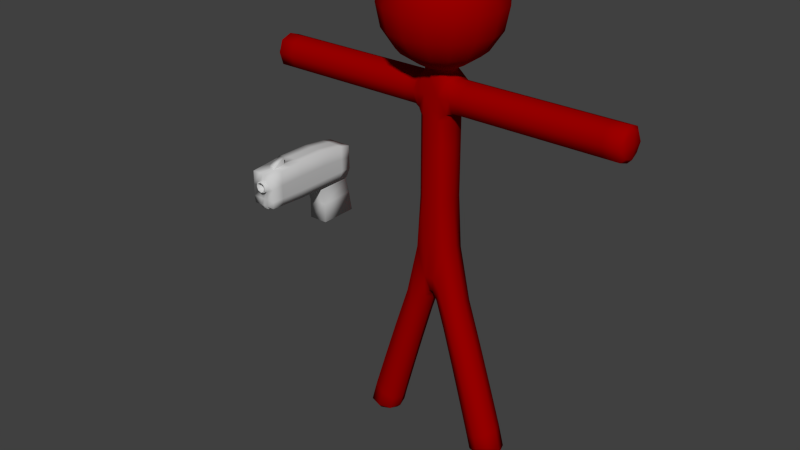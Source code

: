 # Source: cica_gliso.blend  (saved by Blender 2.66.0; exported with 4.5.12 LTS)
import bpy
from mathutils import Matrix  # noqa: F401  (used for matrix-valued properties, if any)

bpy.ops.wm.read_factory_settings(use_empty=True)
scene = bpy.context.scene
scene.name = 'Scene'

# ---- collections
col_collection_1 = bpy.data.collections.new('Collection 1'); scene.collection.children.link(col_collection_1)

# ---- materials (node trees are filled in below, after node groups)
mat_cica_gliso_crveni = bpy.data.materials.new('cica_gliso_crveni')
mat_cica_gliso_crveni.alpha_threshold = 0.0
mat_cica_gliso_crveni.use_transparent_shadow = False
mat_cica_gliso_crveni.diffuse_color = (0.3343, 0.0, 0.0, 1.0)
mat_cica_gliso_crveni.roughness = 0.5
mat_cica_gliso_crveni.specular_intensity = 0.03636
mat_cica_gliso_crveni.line_color = (0.0, 0.0, 0.0, 1.0)
mat_cica_gliso_plavi = bpy.data.materials.new('cica_gliso_plavi')
mat_cica_gliso_plavi.alpha_threshold = 0.0
mat_cica_gliso_plavi.use_transparent_shadow = False
mat_cica_gliso_plavi.diffuse_color = (0.0, 0.0, 0.214, 1.0)
mat_cica_gliso_plavi.roughness = 0.5
mat_cica_gliso_plavi.specular_intensity = 0.03636
mat_cica_gliso_plavi.line_color = (0.0, 0.0, 0.0, 1.0)
mat_metal = bpy.data.materials.new('metal')
mat_metal.alpha_threshold = 0.0
mat_metal.use_transparent_shadow = False
mat_metal.diffuse_color = (0.6038, 0.6038, 0.6038, 1.0)
mat_metal.roughness = 0.5
mat_metal.line_color = (0.0, 0.0, 0.0, 1.0)

# ---- material node trees

# ---- world
world_world = bpy.data.worlds.new('World'); scene.world = world_world
world_world.color = (0.05088, 0.05088, 0.05088)
world_world.use_sun_shadow = False
world_world.sun_shadow_jitter_overblur = 0.0
world_world.cycles.sampling_method = 'MANUAL'
world_world.cycles.sample_map_resolution = 256

# ---- meshes
me_sphere = bpy.data.meshes.new('Sphere')
me_sphere.from_pydata([(0.1329, 0.2658, -0.6878), (0.2658, -4.358e-08, -0.6806), (0.08171, -0.2658, -2.056), (3.18, -4.358e-08, 0.7611), (3.18, -4.358e-08, 1.319), (0.09513, 0.207, 1.44), (0.1329, 0.2658, 1.04), (0.2508, 0.02722, 1.399), (0.958, -4.358e-08, 0.7611), (3.18, -0.2658, 1.04), (3.269, -4.358e-08, 1.04), (0.958, 0.2658, 1.04), (0.1329, -0.2658, -0.6878), (0.958, -4.358e-08, 1.319), (0.958, -0.2658, 1.04), (3.18, 0.2658, 1.04), (0.1147, -0.22, 1.399), (0.1329, -0.2658, 1.04), (0.03053, -4.358e-08, -2.428), (0.3802, 0.2658, -2.724), (0.08171, 0.2658, -2.056), (1.087, 0.2658, -5.091), (0.3802, -0.2658, -2.724), (0.5274, 4.355e-08, -2.433), (0.233, 3.167e-08, -3.016), (1.088, 2.702e-07, -5.199), (1.364, 2.995e-07, -5.071), (0.8095, 2.357e-07, -5.111), (1.087, -0.2658, -5.091), (0.1329, 0.2658, 0.6861), (0.2658, -4.358e-08, 0.6867), (0.1329, -0.2658, 0.6861), (0.3396, -4.358e-08, 1.319), (0.3396, -0.2658, 1.04), (0.3396, 0.2658, 1.04), (0.3396, -4.358e-08, 0.7611), (2.296, -4.358e-08, 0.7611), (2.296, -4.358e-08, 1.319), (2.296, -0.2658, 1.04), (2.296, 0.2658, 1.04), (0.8266, 0.2658, -4.177), (0.6022, 1.742e-07, -4.33), (0.8266, -0.2658, -4.177), (1.051, 2.059e-07, -4.024), (2.296, -0.1993, 1.249), (3.18, -0.1993, 0.8308), (0.2325, 0.1993, -0.6824), (2.296, 0.1993, 0.8308), (0.2325, -0.1993, -0.6824), (0.3312, -2.179e-08, -1.462), (3.18, 0.1993, 1.249), (0.1201, -0.2658, -1.376), (3.247, 0.1993, 1.04), (3.247, -0.1993, 1.04), (3.247, -4.358e-08, 1.249), (3.247, -4.358e-08, 0.8308), (0.1665, 0.1595, 1.44), (0.251, 0.2658, 1.04), (0.2007, -0.1626, 1.399), (0.251, -0.2658, 1.04), (0.3396, 0.1993, 1.249), (0.3396, -0.1993, 1.249), (0.3396, -0.1993, 0.8308), (0.958, 0.1993, 0.8308), (0.2842, -4.358e-08, 1.349), (0.2842, -4.358e-08, 0.7425), (0.1329, -0.2658, 1.279), (0.1329, -0.2658, 0.8121), (1.565, -4.358e-08, 0.7611), (0.1201, 0.2658, -1.376), (1.565, -4.358e-08, 1.319), (0.1329, 0.2658, 1.279), (0.1329, 0.2658, 0.8121), (1.565, -0.2658, 1.04), (1.565, 0.2658, 1.04), (0.09642, -2.477e-08, -2.575), (0.04333, -0.1993, -2.335), (0.04333, 0.1993, -2.335), (0.1972, -0.2658, -2.22), (0.1972, 0.2658, -2.22), (0.7891, 1.277e-07, -3.212), (0.4113, 1.049e-07, -3.638), (0.6002, -0.2658, -3.425), (0.6002, 0.2658, -3.425), (0.4906, 0.1993, -2.505), (0.2698, 0.1993, -2.943), (0.2698, -0.1993, -2.943), (0.4906, -0.1993, -2.505), (1.296, 2.945e-07, -5.161), (0.8784, 2.446e-07, -5.183), (1.087, -0.1993, -5.172), (1.087, 0.1993, -5.172), (1.294, 0.1993, -5.076), (0.6583, 0.1993, -4.292), (1.294, -0.1993, -5.076), (0.6583, -0.1993, -4.292), (0.2325, 0.1993, 0.6865), (0.2325, -0.1993, 0.6865), (0.1329, 0.2658, 0.2294), (0.2658, -4.358e-08, 0.2318), (0.1329, -0.2658, 0.2294), (0.5312, -0.2658, 1.04), (0.5312, 0.2658, 1.04), (0.5312, -4.358e-08, 0.7611), (0.5312, -4.358e-08, 1.319), (0.3396, 0.1993, 0.8308), (0.958, -0.1993, 1.249), (0.958, 0.1993, 1.249), (0.958, -0.1993, 0.8308), (3.18, -0.1993, 1.249), (2.296, -0.1993, 0.8308), (3.18, 0.1993, 0.8308), (2.296, 0.1993, 1.249), (2.914, -4.358e-08, 0.7611), (2.914, -4.358e-08, 1.319), (2.914, -0.2658, 1.04), (2.914, 0.2658, 1.04), (0.8788, -0.1993, -5.106), (0.8788, 0.1993, -5.106), (0.9948, 0.1993, -4.062), (0.9948, -0.1993, -4.062), (1.006, -0.2658, -4.787), (1.256, 2.633e-07, -4.674), (1.006, 0.2658, -4.787), (0.7568, 2.208e-07, -4.9), (3.23, 0.1477, 1.195), (3.23, 0.1477, 0.885), (0.2702, 0.2232, -1.596), (0.2702, -0.2232, -1.596), (3.23, -0.1477, 1.195), (3.23, -0.1477, 0.885), (1.565, -0.1993, 0.8308), (1.565, -0.1993, 1.249), (1.565, 0.1993, 0.8308), (1.565, 0.1993, 1.249), (0.2563, 0.2232, 1.294), (0.2563, 0.2232, 0.7938), (0.2563, -0.2232, 1.294), (0.2563, -0.2232, 0.7938), (0.1216, 0.1993, -2.486), (0.1216, -0.1993, -2.486), (0.7419, 0.1993, -3.265), (0.7419, -0.1993, -3.265), (0.4585, 0.1993, -3.585), (0.4585, -0.1993, -3.585), (1.242, 0.1477, -5.142), (1.242, -0.1476, -5.142), (0.9327, 0.1477, -5.16), (0.9327, -0.1476, -5.16), (0.2325, 0.1993, 0.2312), (0.2325, -0.1993, 0.2312), (0.5312, 0.1993, 0.8308), (0.5312, -0.1993, 0.8308), (0.5312, -0.1993, 1.249), (0.5312, 0.1993, 1.249), (2.914, -0.1993, 1.249), (2.914, -0.1993, 0.8308), (2.914, 0.1993, 0.8308), (2.914, 0.1993, 1.249), (0.8192, -0.1993, -4.872), (1.194, -0.1993, -4.702), (0.8192, 0.1993, -4.872), (1.194, 0.1993, -4.702), (0.1464, 0.3536, 3.371), (0.2706, 0.6533, 3.154), (0.3536, 0.8536, 2.83), (0.3827, 0.9239, 2.447), (0.3536, 0.8536, 2.064), (0.2706, 0.6533, 1.74), (0.09834, 0.2374, 1.461), (0.2706, 0.2706, 3.371), (0.5, 0.5, 3.154), (0.6533, 0.6533, 2.83), (0.7071, 0.7071, 2.447), (0.6533, 0.6533, 2.064), (0.5, 0.5, 1.74), (0.1817, 0.1817, 1.461), (0.3536, 0.1464, 3.371), (0.6533, 0.2706, 3.154), (0.8536, 0.3536, 2.83), (0.9239, 0.3827, 2.447), (0.8536, 0.3536, 2.064), (0.6533, 0.2706, 1.74), (0.2374, 0.09834, 1.461), (0.3827, -5.179e-08, 3.371), (0.7071, -8.245e-08, 3.154), (0.9239, -4.095e-08, 2.83), (1.0, -1.223e-07, 2.447), (0.9239, -4.095e-08, 2.064), (0.7071, -8.245e-08, 1.74), (0.257, -5.278e-08, 1.461), (0.3536, -0.1464, 3.371), (0.6533, -0.2706, 3.154), (0.8536, -0.3536, 2.83), (0.9239, -0.3827, 2.447), (0.8536, -0.3536, 2.064), (0.6533, -0.2706, 1.74), (0.2374, -0.09834, 1.461), (0.2706, -0.2706, 3.371), (0.5, -0.5, 3.154), (0.6533, -0.6533, 2.83), (0.7071, -0.7071, 2.447), (0.6533, -0.6533, 2.064), (0.5, -0.5, 1.74), (0.1817, -0.1817, 1.461), (0.1464, -0.3536, 3.371), (0.2706, -0.6533, 3.154), (0.3536, -0.8536, 2.83), (0.3827, -0.9239, 2.447), (0.3536, -0.8536, 2.064), (0.2706, -0.6533, 1.74), (0.09834, -0.2374, 1.461), (0.1504, 0.363, 1.53), (0.2778, 0.2778, 1.53), (0.363, 0.1504, 1.53), (0.3929, -6.609e-08, 1.53), (0.363, -0.1504, 1.53), (0.2778, -0.2778, 1.53), (0.1504, -0.363, 1.53), (-0.1329, 0.2658, -0.6878), (-0.2658, -4.358e-08, -0.6806), (-0.08171, -0.2658, -2.056), (-3.18, -4.358e-08, 0.7611), (-3.18, -4.358e-08, 1.319), (-0.09513, 0.207, 1.44), (-0.1329, 0.2658, 1.04), (-0.2508, 0.02722, 1.399), (-0.958, -4.358e-08, 0.7611), (-3.18, -0.2658, 1.04), (-3.269, -4.358e-08, 1.04), (-0.958, 0.2658, 1.04), (-0.1329, -0.2658, -0.6878), (-0.958, -4.358e-08, 1.319), (-0.958, -0.2658, 1.04), (-3.18, 0.2658, 1.04), (-0.1147, -0.22, 1.399), (-0.1329, -0.2658, 1.04), (-0.03053, -4.358e-08, -2.428), (-0.3802, 0.2658, -2.724), (-0.08171, 0.2658, -2.056), (-1.087, 0.2658, -5.091), (-0.3802, -0.2658, -2.724), (-0.5274, 4.355e-08, -2.433), (-0.233, 3.167e-08, -3.016), (-1.088, 2.702e-07, -5.199), (-1.364, 2.995e-07, -5.071), (-0.8095, 2.357e-07, -5.111), (-1.087, -0.2658, -5.091), (-0.1329, 0.2658, 0.6861), (-0.2658, -4.358e-08, 0.6867), (-0.1329, -0.2658, 0.6861), (-0.3396, -4.358e-08, 1.319), (-0.3396, -0.2658, 1.04), (-0.3396, 0.2658, 1.04), (-0.3396, -4.358e-08, 0.7611), (-2.296, -4.358e-08, 0.7611), (-2.296, -4.358e-08, 1.319), (-2.296, -0.2658, 1.04), (-2.296, 0.2658, 1.04), (-0.8266, 0.2658, -4.177), (-0.6022, 1.742e-07, -4.33), (-0.8266, -0.2658, -4.177), (-1.051, 2.059e-07, -4.024), (-2.296, -0.1993, 1.249), (-3.18, -0.1993, 0.8308), (-0.2325, 0.1993, -0.6824), (-2.296, 0.1993, 0.8308), (-0.2325, -0.1993, -0.6824), (-0.3312, -2.179e-08, -1.462), (-3.18, 0.1993, 1.249), (-0.1201, -0.2658, -1.376), (-3.247, 0.1993, 1.04), (-3.247, -0.1993, 1.04), (-3.247, -4.358e-08, 1.249), (-3.247, -4.358e-08, 0.8308), (-0.1665, 0.1595, 1.44), (-0.251, 0.2658, 1.04), (-0.2007, -0.1626, 1.399), (-0.251, -0.2658, 1.04), (-0.3396, 0.1993, 1.249), (-0.3396, -0.1993, 1.249), (-0.3396, -0.1993, 0.8308), (-0.958, 0.1993, 0.8308), (-0.2842, -4.358e-08, 1.349), (-0.2842, -4.358e-08, 0.7425), (-0.1329, -0.2658, 1.279), (-0.1329, -0.2658, 0.8121), (-1.565, -4.358e-08, 0.7611), (-0.1201, 0.2658, -1.376), (-1.565, -4.358e-08, 1.319), (-0.1329, 0.2658, 1.279), (-0.1329, 0.2658, 0.8121), (-1.565, -0.2658, 1.04), (-1.565, 0.2658, 1.04), (4.84e-07, 0.2658, -0.6914), (4.84e-07, -0.2658, -0.6914), (4.84e-07, -0.2658, -2.059), (4.84e-07, 0.2519, 1.44), (4.84e-07, 0.2658, 1.04), (4.842e-07, -0.2741, 1.399), (4.84e-07, -0.2658, 1.04), (-0.09642, -2.477e-08, -2.575), (-0.04333, -0.1993, -2.335), (-0.04333, 0.1993, -2.335), (4.84e-07, -4.358e-08, -2.428), (-0.1972, -0.2658, -2.22), (-0.1972, 0.2658, -2.22), (4.84e-07, 0.2658, -2.059), (-0.7891, 1.277e-07, -3.212), (-0.4113, 1.049e-07, -3.638), (-0.6002, -0.2658, -3.425), (-0.6002, 0.2658, -3.425), (-0.4906, 0.1993, -2.505), (-0.2698, 0.1993, -2.943), (-0.2698, -0.1993, -2.943), (-0.4906, -0.1993, -2.505), (-1.296, 2.945e-07, -5.161), (-0.8784, 2.446e-07, -5.183), (-1.087, -0.1993, -5.172), (-1.087, 0.1993, -5.172), (-1.294, 0.1993, -5.076), (-0.6583, 0.1993, -4.292), (-1.294, -0.1993, -5.076), (-0.6583, -0.1993, -4.292), (-0.2325, 0.1993, 0.6865), (-0.2325, -0.1993, 0.6865), (4.84e-07, 0.2658, 0.6859), (4.84e-07, -0.2658, 0.6859), (-0.1329, 0.2658, 0.2294), (-0.2658, -4.358e-08, 0.2318), (-0.1329, -0.2658, 0.2294), (-0.5312, -0.2658, 1.04), (-0.5312, 0.2658, 1.04), (-0.5312, -4.358e-08, 0.7611), (-0.5312, -4.358e-08, 1.319), (-0.3396, 0.1993, 0.8308), (-0.958, -0.1993, 1.249), (-0.958, 0.1993, 1.249), (-0.958, -0.1993, 0.8308), (-3.18, -0.1993, 1.249), (-2.296, -0.1993, 0.8308), (-3.18, 0.1993, 0.8308), (-2.296, 0.1993, 1.249), (-2.914, -4.358e-08, 0.7611), (-2.914, -4.358e-08, 1.319), (-2.914, -0.2658, 1.04), (-2.914, 0.2658, 1.04), (-0.8788, -0.1993, -5.106), (-0.8788, 0.1993, -5.106), (-0.9948, 0.1993, -4.062), (-0.9948, -0.1993, -4.062), (-1.006, -0.2658, -4.787), (-1.256, 2.633e-07, -4.674), (-1.006, 0.2658, -4.787), (-0.7568, 2.208e-07, -4.9), (-3.23, 0.1477, 1.195), (-3.23, 0.1477, 0.885), (-0.2702, 0.2232, -1.596), (-0.2702, -0.2232, -1.596), (-3.23, -0.1477, 1.195), (-3.23, -0.1477, 0.885), (-1.565, -0.1993, 0.8308), (-1.565, -0.1993, 1.249), (-1.565, 0.1993, 0.8308), (-1.565, 0.1993, 1.249), (-0.2563, 0.2232, 1.294), (-0.2563, 0.2232, 0.7938), (-0.2563, -0.2232, 1.294), (-0.2563, -0.2232, 0.7938), (-0.1216, 0.1993, -2.486), (-0.1216, -0.1993, -2.486), (-0.7419, 0.1993, -3.265), (-0.7419, -0.1993, -3.265), (-0.4585, 0.1993, -3.585), (-0.4585, -0.1993, -3.585), (-1.242, 0.1477, -5.142), (-1.242, -0.1476, -5.142), (-0.9327, 0.1477, -5.16), (-0.9327, -0.1476, -5.16), (4.845e-07, 0.2658, -1.381), (4.845e-07, -0.2658, -1.381), (4.84e-07, 0.2658, 1.279), (4.84e-07, 0.2658, 0.812), (4.84e-07, -0.2658, 1.279), (4.84e-07, -0.2658, 0.812), (4.84e-07, 0.1993, -2.336), (4.84e-07, -0.1993, -2.336), (-0.2325, 0.1993, 0.2312), (-0.2325, -0.1993, 0.2312), (4.84e-07, 0.2658, 0.2281), (4.84e-07, -0.2658, 0.2281), (-0.5312, 0.1993, 0.8308), (-0.5312, -0.1993, 0.8308), (-0.5312, -0.1993, 1.249), (-0.5312, 0.1993, 1.249), (-2.914, -0.1993, 1.249), (-2.914, -0.1993, 0.8308), (-2.914, 0.1993, 0.8308), (-2.914, 0.1993, 1.249), (-0.8192, -0.1993, -4.872), (-1.194, -0.1993, -4.702), (-0.8192, 0.1993, -4.872), (-1.194, 0.1993, -4.702), (6.292e-07, 0.3827, 3.371), (6.284e-07, 0.7071, 3.154), (6.196e-07, 0.9239, 2.83), (5.658e-07, 1.0, 2.447), (6.196e-07, 0.9239, 2.064), (6.284e-07, 0.7071, 1.74), (6.424e-07, 0.257, 1.461), (6.928e-07, -1.831e-07, 3.447), (-0.1464, 0.3536, 3.371), (-0.2706, 0.6533, 3.154), (-0.3536, 0.8536, 2.83), (-0.3827, 0.9239, 2.447), (-0.3536, 0.8536, 2.064), (-0.2706, 0.6533, 1.74), (-0.09834, 0.2374, 1.461), (-0.2706, 0.2706, 3.371), (-0.5, 0.5, 3.154), (-0.6533, 0.6533, 2.83), (-0.7071, 0.7071, 2.447), (-0.6533, 0.6533, 2.064), (-0.5, 0.5, 1.74), (-0.1817, 0.1817, 1.461), (-0.3536, 0.1464, 3.371), (-0.6533, 0.2706, 3.154), (-0.8536, 0.3536, 2.83), (-0.9239, 0.3827, 2.447), (-0.8536, 0.3536, 2.064), (-0.6533, 0.2706, 1.74), (-0.2374, 0.09834, 1.461), (-0.3827, -5.179e-08, 3.371), (-0.7071, -8.245e-08, 3.154), (-0.9239, -4.095e-08, 2.83), (-1.0, -1.223e-07, 2.447), (-0.9239, -4.095e-08, 2.064), (-0.7071, -8.245e-08, 1.74), (-0.257, -5.278e-08, 1.461), (-0.3536, -0.1464, 3.371), (-0.6533, -0.2706, 3.154), (-0.8536, -0.3536, 2.83), (-0.9239, -0.3827, 2.447), (-0.8536, -0.3536, 2.064), (-0.6533, -0.2706, 1.74), (-0.2374, -0.09834, 1.461), (-0.2706, -0.2706, 3.371), (-0.5, -0.5, 3.154), (-0.6533, -0.6533, 2.83), (-0.7071, -0.7071, 2.447), (-0.6533, -0.6533, 2.064), (-0.5, -0.5, 1.74), (-0.1817, -0.1817, 1.461), (-0.1464, -0.3536, 3.371), (-0.2706, -0.6533, 3.154), (-0.3536, -0.8536, 2.83), (-0.3827, -0.9239, 2.447), (-0.3536, -0.8536, 2.064), (-0.2706, -0.6533, 1.74), (-0.09834, -0.2374, 1.461), (6.342e-07, -0.3827, 3.371), (6.786e-07, -0.7071, 3.154), (6.922e-07, -0.9239, 2.83), (7.46e-07, -1.0, 2.447), (6.922e-07, -0.9239, 2.064), (6.786e-07, -0.7071, 1.74), (6.611e-07, -0.257, 1.461), (6.315e-07, 0.3929, 1.53), (-0.1504, 0.363, 1.53), (-0.2778, 0.2778, 1.53), (-0.363, 0.1504, 1.53), (-0.3929, -6.609e-08, 1.53), (-0.363, -0.1504, 1.53), (-0.2778, -0.2778, 1.53), (-0.1504, -0.363, 1.53), (6.6e-07, -0.3929, 1.53)], [], [(0, 294, 389, 98), (0, 98, 149, 46), (0, 46, 127, 69), (0, 69, 379, 294), (1, 46, 149, 99), (1, 99, 150, 48), (1, 48, 128, 49), (1, 49, 127, 46), (2, 78, 128, 51), (2, 51, 380, 296), (2, 296, 386, 76), (2, 76, 140, 78), (3, 45, 156, 113), (3, 113, 157, 111), (3, 111, 126, 55), (3, 55, 130, 45), (4, 50, 158, 114), (4, 114, 155, 109), (4, 109, 129, 54), (4, 54, 125, 50), (5, 56, 135, 71), (5, 71, 381, 297), (6, 298, 381, 71), (6, 71, 135, 57), (6, 57, 136, 72), (6, 72, 382, 298), (7, 58, 137, 64), (7, 64, 135, 56), (8, 108, 152, 103), (8, 103, 151, 63), (8, 63, 133, 68), (8, 68, 131, 108), (9, 109, 155, 115), (9, 115, 156, 45), (9, 45, 130, 53), (9, 53, 129, 109), (10, 52, 125, 54), (10, 54, 129, 53), (10, 53, 130, 55), (10, 55, 126, 52), (11, 63, 151, 102), (11, 102, 154, 107), (11, 107, 134, 74), (11, 74, 133, 63), (12, 48, 150, 100), (12, 100, 390, 295), (12, 295, 380, 51), (12, 51, 128, 48), (13, 107, 154, 104), (13, 104, 153, 106), (13, 106, 132, 70), (13, 70, 134, 107), (14, 106, 153, 101), (14, 101, 152, 108), (14, 108, 131, 73), (14, 73, 132, 106), (15, 111, 157, 116), (15, 116, 158, 50), (15, 50, 125, 52), (15, 52, 126, 111), (16, 299, 383, 66), (16, 66, 137, 58), (17, 59, 137, 66), (17, 66, 383, 300), (17, 300, 384, 67), (17, 67, 138, 59), (18, 76, 386, 304), (18, 304, 385, 77), (18, 77, 139, 75), (18, 75, 140, 76), (19, 85, 139, 79), (19, 79, 127, 84), (19, 84, 141, 83), (19, 83, 143, 85), (20, 307, 379, 69), (20, 69, 127, 79), (20, 79, 139, 77), (20, 77, 385, 307), (21, 118, 161, 123), (21, 123, 162, 92), (21, 92, 145, 91), (21, 91, 147, 118), (22, 87, 128, 78), (22, 78, 140, 86), (22, 86, 144, 82), (22, 82, 142, 87), (23, 84, 127, 49), (23, 49, 128, 87), (23, 87, 142, 80), (23, 80, 141, 84), (24, 86, 140, 75), (24, 75, 139, 85), (24, 85, 143, 81), (24, 81, 144, 86), (25, 91, 145, 88), (25, 88, 146, 90), (25, 90, 148, 89), (25, 89, 147, 91), (26, 92, 162, 122), (26, 122, 160, 94), (26, 94, 146, 88), (26, 88, 145, 92), (27, 117, 159, 124), (27, 124, 161, 118), (27, 118, 147, 89), (27, 89, 148, 117), (28, 94, 160, 121), (28, 121, 159, 117), (28, 117, 148, 90), (28, 90, 146, 94), (29, 326, 382, 72), (29, 72, 136, 96), (29, 96, 149, 98), (29, 98, 389, 326), (30, 96, 136, 65), (30, 65, 138, 97), (30, 97, 150, 99), (30, 99, 149, 96), (31, 97, 138, 67), (31, 67, 384, 327), (31, 327, 390, 100), (31, 100, 150, 97), (32, 60, 135, 64), (32, 64, 137, 61), (32, 61, 153, 104), (32, 104, 154, 60), (33, 61, 137, 59), (33, 59, 138, 62), (33, 62, 152, 101), (33, 101, 153, 61), (34, 105, 136, 57), (34, 57, 135, 60), (34, 60, 154, 102), (34, 102, 151, 105), (35, 62, 138, 65), (35, 65, 136, 105), (35, 105, 151, 103), (35, 103, 152, 62), (36, 110, 131, 68), (36, 68, 133, 47), (36, 47, 157, 113), (36, 113, 156, 110), (37, 112, 134, 70), (37, 70, 132, 44), (37, 44, 155, 114), (37, 114, 158, 112), (38, 44, 132, 73), (38, 73, 131, 110), (38, 110, 156, 115), (38, 115, 155, 44), (39, 47, 133, 74), (39, 74, 134, 112), (39, 112, 158, 116), (39, 116, 157, 47), (40, 93, 143, 83), (40, 83, 141, 119), (40, 119, 162, 123), (40, 123, 161, 93), (41, 95, 144, 81), (41, 81, 143, 93), (41, 93, 161, 124), (41, 124, 159, 95), (42, 120, 142, 82), (42, 82, 144, 95), (42, 95, 159, 121), (42, 121, 160, 120), (43, 119, 141, 80), (43, 80, 142, 120), (43, 120, 160, 122), (43, 122, 162, 119), (408, 407, 167, 168), (405, 404, 164, 165), (407, 406, 166, 167), (467, 408, 168, 212), (404, 403, 163, 164), (406, 405, 165, 166), (168, 167, 174, 175), (165, 164, 171, 172), (167, 166, 173, 174), (212, 168, 175, 213), (164, 163, 170, 171), (166, 165, 172, 173), (175, 174, 181, 182), (172, 171, 178, 179), (174, 173, 180, 181), (213, 175, 182, 214), (171, 170, 177, 178), (173, 172, 179, 180), (182, 181, 188, 189), (179, 178, 185, 186), (181, 180, 187, 188), (214, 182, 189, 215), (178, 177, 184, 185), (180, 179, 186, 187), (189, 188, 195, 196), (186, 185, 192, 193), (188, 187, 194, 195), (215, 189, 196, 216), (185, 184, 191, 192), (187, 186, 193, 194), (196, 195, 202, 203), (193, 192, 199, 200), (195, 194, 201, 202), (216, 196, 203, 217), (192, 191, 198, 199), (194, 193, 200, 201), (203, 202, 209, 210), (200, 199, 206, 207), (202, 201, 208, 209), (217, 203, 210, 218), (199, 198, 205, 206), (201, 200, 207, 208), (210, 209, 464, 465), (207, 206, 461, 462), (209, 208, 463, 464), (218, 210, 465, 475), (206, 205, 460, 461), (208, 207, 462, 463), (403, 410, 163), (163, 410, 170), (170, 410, 177), (177, 410, 184), (184, 410, 191), (191, 410, 198), (198, 410, 205), (205, 410, 460), (409, 467, 212, 169), (169, 212, 213, 176), (176, 213, 214, 183), (183, 214, 215, 190), (190, 215, 216, 197), (197, 216, 217, 204), (204, 217, 218, 211), (211, 218, 475, 466), (16, 211, 466, 299), (211, 16, 58, 204), (7, 197, 204, 58), (7, 190, 197), (7, 183, 190), (183, 7, 56, 176), (5, 169, 176, 56), (169, 5, 297, 409), (219, 328, 389, 294), (219, 265, 387, 328), (219, 288, 357, 265), (219, 294, 379, 288), (220, 329, 387, 265), (220, 267, 388, 329), (220, 268, 358, 267), (220, 265, 357, 268), (221, 270, 358, 305), (221, 296, 380, 270), (221, 302, 386, 296), (221, 305, 370, 302), (222, 343, 396, 264), (222, 341, 397, 343), (222, 274, 356, 341), (222, 264, 360, 274), (223, 344, 398, 269), (223, 339, 395, 344), (223, 273, 359, 339), (223, 269, 355, 273), (224, 290, 365, 275), (224, 297, 381, 290), (225, 290, 381, 298), (225, 276, 365, 290), (225, 291, 366, 276), (225, 298, 382, 291), (226, 283, 367, 277), (226, 275, 365, 283), (227, 333, 392, 338), (227, 282, 391, 333), (227, 287, 363, 282), (227, 338, 361, 287), (228, 345, 395, 339), (228, 264, 396, 345), (228, 272, 360, 264), (228, 339, 359, 272), (229, 273, 355, 271), (229, 272, 359, 273), (229, 274, 360, 272), (229, 271, 356, 274), (230, 332, 391, 282), (230, 337, 394, 332), (230, 293, 364, 337), (230, 282, 363, 293), (231, 330, 388, 267), (231, 295, 390, 330), (231, 270, 380, 295), (231, 267, 358, 270), (232, 334, 394, 337), (232, 336, 393, 334), (232, 289, 362, 336), (232, 337, 364, 289), (233, 331, 393, 336), (233, 338, 392, 331), (233, 292, 361, 338), (233, 336, 362, 292), (234, 346, 397, 341), (234, 269, 398, 346), (234, 271, 355, 269), (234, 341, 356, 271), (235, 285, 383, 299), (235, 277, 367, 285), (236, 285, 367, 278), (236, 300, 383, 285), (236, 286, 384, 300), (236, 278, 368, 286), (237, 304, 386, 302), (237, 303, 385, 304), (237, 301, 369, 303), (237, 302, 370, 301), (238, 306, 369, 313), (238, 312, 357, 306), (238, 311, 371, 312), (238, 313, 373, 311), (239, 288, 379, 307), (239, 306, 357, 288), (239, 303, 369, 306), (239, 307, 385, 303), (240, 353, 401, 348), (240, 320, 402, 353), (240, 319, 375, 320), (240, 348, 377, 319), (241, 305, 358, 315), (241, 314, 370, 305), (241, 310, 374, 314), (241, 315, 372, 310), (242, 268, 357, 312), (242, 315, 358, 268), (242, 308, 372, 315), (242, 312, 371, 308), (243, 301, 370, 314), (243, 313, 369, 301), (243, 309, 373, 313), (243, 314, 374, 309), (244, 316, 375, 319), (244, 318, 376, 316), (244, 317, 378, 318), (244, 319, 377, 317), (245, 352, 402, 320), (245, 322, 400, 352), (245, 316, 376, 322), (245, 320, 375, 316), (246, 354, 399, 347), (246, 348, 401, 354), (246, 317, 377, 348), (246, 347, 378, 317), (247, 351, 400, 322), (247, 347, 399, 351), (247, 318, 378, 347), (247, 322, 376, 318), (248, 291, 382, 326), (248, 324, 366, 291), (248, 328, 387, 324), (248, 326, 389, 328), (249, 284, 366, 324), (249, 325, 368, 284), (249, 329, 388, 325), (249, 324, 387, 329), (250, 286, 368, 325), (250, 327, 384, 286), (250, 330, 390, 327), (250, 325, 388, 330), (251, 283, 365, 279), (251, 280, 367, 283), (251, 334, 393, 280), (251, 279, 394, 334), (252, 278, 367, 280), (252, 281, 368, 278), (252, 331, 392, 281), (252, 280, 393, 331), (253, 276, 366, 335), (253, 279, 365, 276), (253, 332, 394, 279), (253, 335, 391, 332), (254, 284, 368, 281), (254, 335, 366, 284), (254, 333, 391, 335), (254, 281, 392, 333), (255, 287, 361, 340), (255, 266, 363, 287), (255, 343, 397, 266), (255, 340, 396, 343), (256, 289, 364, 342), (256, 263, 362, 289), (256, 344, 395, 263), (256, 342, 398, 344), (257, 292, 362, 263), (257, 340, 361, 292), (257, 345, 396, 340), (257, 263, 395, 345), (258, 293, 363, 266), (258, 342, 364, 293), (258, 346, 398, 342), (258, 266, 397, 346), (259, 311, 373, 321), (259, 349, 371, 311), (259, 353, 402, 349), (259, 321, 401, 353), (260, 309, 374, 323), (260, 321, 373, 309), (260, 354, 401, 321), (260, 323, 399, 354), (261, 310, 372, 350), (261, 323, 374, 310), (261, 351, 399, 323), (261, 350, 400, 351), (262, 308, 371, 349), (262, 350, 372, 308), (262, 352, 400, 350), (262, 349, 402, 352), (408, 416, 415, 407), (405, 413, 412, 404), (407, 415, 414, 406), (467, 468, 416, 408), (404, 412, 411, 403), (406, 414, 413, 405), (416, 423, 422, 415), (413, 420, 419, 412), (415, 422, 421, 414), (468, 469, 423, 416), (412, 419, 418, 411), (414, 421, 420, 413), (423, 430, 429, 422), (420, 427, 426, 419), (422, 429, 428, 421), (469, 470, 430, 423), (419, 426, 425, 418), (421, 428, 427, 420), (430, 437, 436, 429), (427, 434, 433, 426), (429, 436, 435, 428), (470, 471, 437, 430), (426, 433, 432, 425), (428, 435, 434, 427), (437, 444, 443, 436), (434, 441, 440, 433), (436, 443, 442, 435), (471, 472, 444, 437), (433, 440, 439, 432), (435, 442, 441, 434), (444, 451, 450, 443), (441, 448, 447, 440), (443, 450, 449, 442), (472, 473, 451, 444), (440, 447, 446, 439), (442, 449, 448, 441), (451, 458, 457, 450), (448, 455, 454, 447), (450, 457, 456, 449), (473, 474, 458, 451), (447, 454, 453, 446), (449, 456, 455, 448), (458, 465, 464, 457), (455, 462, 461, 454), (457, 464, 463, 456), (474, 475, 465, 458), (454, 461, 460, 453), (456, 463, 462, 455), (403, 411, 410), (411, 418, 410), (418, 425, 410), (425, 432, 410), (432, 439, 410), (439, 446, 410), (446, 453, 410), (453, 460, 410), (409, 417, 468, 467), (417, 424, 469, 468), (424, 431, 470, 469), (431, 438, 471, 470), (438, 445, 472, 471), (445, 452, 473, 472), (452, 459, 474, 473), (459, 466, 475, 474), (235, 299, 466, 459), (459, 452, 277, 235), (226, 277, 452, 445), (226, 445, 438), (226, 438, 431), (431, 424, 275, 226), (224, 275, 424, 417), (417, 409, 297, 224)])
me_sphere.polygons.foreach_set('use_smooth', [True] * 484)
me_sphere.materials.append(mat_cica_gliso_crveni)
me_sphere.materials.append(mat_cica_gliso_plavi)
me_sphere.use_remesh_preserve_volume = False
me_sphere.use_remesh_preserve_attributes = False
me_sphere.use_mirror_vertex_groups = False
me_sphere.update()
me_cube = bpy.data.meshes.new('Cube')
me_cube.from_pydata([(-0.6039, -1.408, -1.209), (-0.6039, 1.008, -1.209), (0.6039, 1.008, -1.209), (0.6039, -1.408, -1.209), (-0.6039, -1.671, 1.0), (-0.6039, 0.5264, 1.0), (0.6039, 0.5264, 1.0), (0.6039, -1.671, 1.0), (-0.6039, 0.7632, 0.09265), (-0.6039, -1.397, 0.0), (0.6039, 0.7632, 0.09265), (0.6039, -1.397, 0.0), (-0.6039, -2.025, 1.721), (-0.6039, 0.3823, 1.721), (0.6039, 0.3823, 1.721), (0.6039, -2.025, 1.721), (0.7516, -1.515, 3.587), (0.7516, 0.6912, 3.241), (-0.7516, 0.6912, 3.241), (-0.7516, -1.515, 3.587), (0.7211, -1.515, 1.241), (0.7211, 0.4853, 1.241), (-0.7211, 0.4853, 1.241), (-0.7211, -1.515, 1.241), (0.7803, -1.515, 1.754), (0.7803, 0.6912, 1.754), (-0.7803, -1.515, 1.754), (-0.7803, 0.6912, 1.754), (0.3256, 0.6912, 3.056), (-0.3256, 0.6912, 3.056), (0.338, 0.6912, 1.939), (-0.338, 0.6912, 1.939), (0.2207, 0.965, 2.876), (-0.2207, 0.965, 2.876), (0.2291, 0.965, 2.119), (-0.2291, 0.965, 2.119), (0.7211, -0.1258, 1.241), (0.7516, 0.01717, 3.402), (-0.7211, -0.1258, 1.241), (-0.7516, 0.01717, 3.402), (0.7803, 0.01717, 1.754), (-0.7803, 0.01717, 1.754), (-0.7211, -3.429, 1.241), (0.7211, -3.429, 1.241), (-0.7516, -3.429, 3.587), (0.7516, -3.429, 3.587), (0.7803, -5.777, 1.817), (-0.7803, -5.777, 1.817), (0.7516, -5.777, 3.387), (-0.7516, -5.777, 3.387), (0.7211, -5.777, 1.378), (-0.7211, -5.777, 1.378), (-0.7803, -3.429, 1.754), (0.7803, -3.429, 1.754), (-0.2404, -1.515, 1.241), (0.2404, -1.515, 1.241), (0.2505, -1.515, 3.587), (-0.2505, -1.515, 3.587), (0.2404, 0.4853, 1.241), (-0.2404, 0.4853, 1.241), (-0.2505, 0.6912, 3.241), (0.2505, 0.6912, 3.241), (0.2601, 0.6912, 1.754), (-0.2601, 0.6912, 1.754), (-0.1085, 0.6912, 3.056), (0.1085, 0.6912, 3.056), (0.1127, 0.6912, 1.939), (-0.1127, 0.6912, 1.939), (-0.07356, 0.965, 2.876), (0.07356, 0.965, 2.876), (0.07637, 0.965, 2.119), (-0.07637, 0.965, 2.119), (0.2505, 0.01717, 3.402), (-0.2505, 0.01717, 3.402), (-0.2404, -0.1258, 1.241), (0.2404, -0.1258, 1.241), (0.2505, -5.777, 3.387), (-0.2505, -5.777, 3.387), (-0.2404, -5.777, 1.378), (0.2404, -5.777, 1.378), (0.2505, -3.429, 3.587), (-0.2505, -3.429, 3.587), (-0.2404, -3.429, 1.241), (0.2404, -3.429, 1.241), (-0.2601, -5.777, 1.817), (0.2601, -5.777, 1.817), (-0.2404, -1.519, 1.087), (0.2404, -1.519, 1.087), (-0.2404, -5.732, 1.224), (0.2404, -5.732, 1.224), (-0.2404, -3.434, 1.087), (0.2404, -3.434, 1.087), (-0.107, -1.522, 1.051), (0.107, -1.522, 1.051), (-0.107, -5.634, 1.112), (0.107, -5.634, 1.112), (-0.107, -3.437, 1.051), (0.107, -3.437, 1.051), (-0.7663, -1.515, 2.645), (0.7663, -1.515, 2.645), (0.7663, 0.6912, 2.477), (-0.7663, 0.6912, 2.477), (0.332, 0.6912, 2.482), (-0.332, 0.6912, 2.482), (0.225, 0.965, 2.487), (-0.225, 0.965, 2.487), (0.7663, 0.01717, 2.555), (-0.7663, -5.777, 2.58), (-0.7663, -3.429, 2.645), (0.7663, -5.777, 2.58), (0.7663, -3.429, 2.645), (-0.075, 0.965, 2.487), (0.2537, -5.777, 2.864), (0.2569, -5.777, 2.341), (-0.2537, -5.777, 2.864), (-0.2569, -5.777, 2.341), (1.49e-08, -1.515, 1.241), (0.0, -1.515, 3.587), (-1.49e-08, 0.4853, 1.241), (0.0, 0.6912, 3.241), (-2.98e-08, 0.6912, 1.754), (0.0, 0.6912, 3.056), (0.0, 0.6912, 1.939), (7.451e-09, 0.965, 2.876), (0.0, 0.965, 2.119), (0.0, 0.01717, 3.402), (1.49e-08, -0.1258, 1.241), (0.0, -5.777, 3.387), (1.49e-08, -5.777, 1.378), (0.0, -3.429, 3.587), (2.98e-08, -5.777, 1.817), (1.49e-08, -1.519, 1.087), (1.49e-08, -5.732, 1.224), (1.49e-08, -1.522, 1.051), (1.49e-08, -5.634, 1.112), (1.49e-08, -3.437, 1.051), (-5.941e-09, -5.777, 2.968), (3.574e-08, -5.777, 2.236), (0.3571, -5.975, 2.602), (0.2005, -5.993, 2.809), (0.203, -5.993, 2.395), (-0.2005, -5.993, 2.809), (0.075, 0.965, 2.487), (-0.7663, 0.01717, 2.555), (-0.203, -5.993, 2.395), (-5.304e-10, -5.993, 2.891), (3.242e-08, -5.993, 2.313), (-0.2822, -5.993, 2.602), (0.2537, -5.975, 2.864), (0.2569, -5.975, 2.341), (-0.2537, -5.975, 2.864), (-0.2569, -5.975, 2.341), (0.2822, -5.993, 2.602), (5.432e-09, 0.965, 2.487), (-0.3571, -5.777, 2.602), (0.3571, -5.777, 2.602), (-5.941e-09, -5.975, 2.968), (3.574e-08, -5.975, 2.236), (-0.3571, -5.975, 2.602), (0.2005, -4.649, 2.809), (0.203, -4.649, 2.395), (-0.2005, -4.649, 2.809), (-0.203, -4.649, 2.395), (-5.304e-10, -4.649, 2.891), (3.242e-08, -4.649, 2.313), (1.594e-08, -4.649, 2.602), (-0.2822, -4.649, 2.602), (0.2822, -4.649, 2.602), (-0.7211, -4.212, 1.287), (-0.7211, -4.995, 1.333), (0.7211, -4.995, 1.333), (0.7211, -4.212, 1.287), (0.7803, -4.995, 1.796), (0.7803, -4.212, 1.775), (-0.7803, -4.212, 1.775), (-0.7803, -4.995, 1.796), (0.7516, -4.995, 3.453), (0.7516, -4.212, 3.52), (-0.7516, -4.212, 3.52), (-0.7516, -4.995, 3.453), (-0.2404, -4.212, 1.287), (-0.2404, -4.995, 1.333), (0.2404, -4.212, 1.287), (0.2404, -4.995, 1.333), (0.1778, -4.212, 3.52), (0.1778, -4.995, 3.453), (-0.1778, -4.212, 3.52), (-0.2404, -4.2, 1.132), (-0.2404, -4.966, 1.178), (0.2404, -4.2, 1.132), (0.2404, -4.966, 1.178), (-0.107, -4.169, 1.072), (-0.107, -4.902, 1.092), (0.107, -4.169, 1.072), (0.107, -4.902, 1.092), (-0.7663, -4.212, 2.623), (-0.7663, -4.995, 2.602), (0.7663, -4.995, 2.602), (0.7663, -4.212, 2.623), (0.0, -4.212, 3.52), (1.49e-08, -4.169, 1.072), (1.49e-08, -4.902, 1.092), (0.1778, -4.212, 3.962), (0.1778, -4.995, 3.622), (-0.1778, -4.212, 3.962), (-0.1778, -4.995, 3.622), (0.0, -4.212, 3.962), (0.0, -4.995, 3.622), (-0.1778, -4.995, 3.453), (0.0, -4.995, 3.453), (-0.3212, 0.7336, 1.967), (0.3212, 0.7336, 1.967), (0.3094, 0.7336, 3.028), (-0.3094, 0.7336, 3.028), (0.1071, 0.7336, 1.967), (-0.1071, 0.7336, 1.967), (-0.1031, 0.7336, 3.028), (0.1031, 0.7336, 3.028), (-0.3154, 0.7336, 2.483), (0.0, 0.7336, 1.967), (1.153e-09, 0.7336, 3.028), (0.3154, 0.7336, 2.483)], [], [(9, 8, 1, 0), (8, 10, 2, 1), (10, 11, 3, 2), (11, 9, 0, 3), (0, 1, 2, 3), (4, 7, 15, 12), (4, 5, 8, 9), (5, 6, 10, 8), (6, 7, 11, 10), (7, 4, 9, 11), (15, 14, 13, 12), (6, 5, 13, 14), (5, 4, 12, 13), (7, 6, 14, 15), (73, 60, 18, 39), (75, 58, 21, 36), (99, 16, 45, 110), (40, 24, 20, 36), (62, 25, 21, 58), (41, 27, 22, 38), (55, 20, 43, 83), (63, 27, 31, 67), (215, 210, 35, 71), (61, 17, 28, 65), (217, 212, 32, 69), (57, 73, 39, 19), (55, 75, 36, 20), (25, 40, 36, 21), (26, 41, 38, 23), (170, 172, 46, 50), (57, 19, 44, 81), (20, 24, 53, 43), (175, 169, 51, 47), (84, 47, 51, 78), (26, 23, 42, 52), (183, 170, 50, 79), (37, 17, 61, 72), (125, 119, 60, 73), (38, 22, 59, 74), (126, 118, 58, 75), (27, 63, 59, 22), (120, 62, 58, 118), (23, 54, 82, 42), (128, 78, 88, 132), (25, 62, 66, 30), (120, 63, 67, 122), (211, 214, 70, 34), (219, 215, 71, 124), (18, 60, 64, 29), (119, 61, 65, 121), (213, 216, 68, 33), (220, 217, 69, 123), (16, 37, 72, 56), (117, 125, 73, 57), (23, 38, 74, 54), (116, 126, 75, 55), (16, 56, 80, 45), (117, 57, 81, 129), (46, 85, 79, 50), (130, 84, 78, 128), (109, 113, 85, 46), (137, 115, 84, 130), (169, 181, 78, 51), (116, 55, 87, 131), (176, 185, 76, 48), (131, 87, 93, 133), (187, 90, 96, 191), (183, 79, 89, 190), (55, 83, 91, 87), (180, 82, 90, 187), (82, 54, 86, 90), (133, 93, 97, 135), (201, 194, 95, 134), (87, 91, 97, 93), (190, 89, 95, 194), (132, 88, 94, 134), (90, 86, 92, 96), (37, 16, 99, 106), (17, 100, 102, 28), (17, 37, 106, 100), (172, 197, 109, 46), (77, 49, 107, 114), (127, 77, 114, 136), (136, 114, 150, 156), (72, 61, 119, 125), (74, 59, 118, 126), (63, 120, 118, 59), (79, 128, 132, 89), (62, 120, 122, 66), (214, 219, 124, 70), (60, 119, 121, 64), (216, 220, 123, 68), (56, 72, 125, 117), (54, 74, 126, 116), (56, 117, 129, 80), (85, 130, 128, 79), (113, 137, 130, 85), (54, 116, 131, 86), (86, 131, 133, 92), (92, 133, 135, 96), (192, 201, 134, 94), (89, 132, 134, 95), (76, 127, 136, 112), (112, 136, 156, 148), (147, 144, 162, 166), (114, 154, 158, 150), (154, 115, 151, 158), (139, 145, 163, 159), (141, 147, 166, 161), (145, 141, 161, 163), (137, 113, 149, 157), (155, 112, 148, 138), (113, 155, 138, 149), (115, 137, 157, 151), (149, 138, 152, 140), (138, 148, 139, 152), (156, 150, 141, 145), (148, 156, 145, 139), (157, 149, 140, 146), (150, 158, 147, 141), (151, 157, 146, 144), (158, 151, 144, 147), (163, 161, 166, 165), (159, 163, 165, 167), (167, 165, 164, 160), (165, 166, 162, 164), (144, 146, 164, 162), (146, 140, 160, 164), (140, 152, 167, 160), (152, 139, 159, 167), (43, 53, 173, 171), (171, 173, 172, 170), (195, 174, 175, 196), (110, 45, 177, 198), (52, 42, 168, 174), (174, 168, 169, 175), (83, 43, 171, 182), (182, 171, 170, 183), (81, 44, 178, 186), (42, 82, 180, 168), (168, 180, 181, 169), (45, 80, 184, 177), (177, 184, 185, 176), (129, 81, 186, 199), (88, 188, 192, 94), (188, 187, 191, 192), (83, 182, 189, 91), (182, 183, 190, 189), (78, 181, 188, 88), (181, 180, 187, 188), (135, 97, 193, 200), (200, 193, 194, 201), (91, 189, 193, 97), (189, 190, 194, 193), (80, 129, 199, 184), (96, 135, 200, 191), (191, 200, 201, 192), (206, 204, 205, 207), (202, 206, 207, 203), (208, 209, 207, 205), (67, 31, 210, 215), (65, 28, 212, 217), (103, 29, 213, 218), (30, 66, 214, 211), (122, 67, 215, 219), (29, 64, 216, 213), (121, 65, 217, 220), (66, 122, 219, 214), (64, 121, 220, 216), (221, 211, 34, 104), (98, 143, 41, 26), (153, 142, 70, 124), (143, 101, 27, 41), (109, 155, 113), (142, 104, 34, 70), (68, 123, 153, 111), (44, 108, 195, 178), (105, 111, 71, 35), (48, 76, 112, 109), (179, 196, 107, 49), (109, 112, 155), (218, 213, 33, 105), (69, 32, 104, 142), (108, 52, 174, 195), (173, 198, 197, 172), (114, 107, 154), (31, 103, 218, 210), (102, 30, 211, 221), (100, 106, 40, 25), (101, 18, 29, 103), (123, 69, 142, 153), (19, 98, 108, 44), (19, 39, 143, 98), (28, 102, 221, 212), (212, 221, 104, 32), (178, 195, 196, 179), (100, 25, 30, 102), (33, 68, 111, 105), (24, 99, 110, 53), (53, 110, 198, 173), (39, 18, 101, 143), (111, 153, 124, 71), (154, 107, 115), (197, 176, 48, 109), (106, 99, 24, 40), (196, 175, 47, 107), (115, 107, 47, 84), (198, 177, 176, 197), (210, 218, 105, 35), (98, 26, 52, 108), (27, 101, 103, 31), (186, 208, 205, 204), (186, 178, 179, 208), (199, 186, 204, 206), (185, 209, 127, 76), (209, 208, 77, 127), (184, 199, 206, 202), (209, 185, 203, 207), (208, 179, 49, 77), (185, 184, 202, 203)])
me_cube.polygons.foreach_set('use_smooth', [True] * 220)
me_cube.materials.append(mat_metal)
me_cube.use_remesh_preserve_volume = False
me_cube.use_remesh_preserve_attributes = False
me_cube.use_mirror_vertex_groups = False
me_cube.update()
arm_armature = bpy.data.armatures.new('Armature')  # bones are not reproduced

# ---- objects
ob_armature = bpy.data.objects.new('Armature', arm_armature)
ob_sphere = bpy.data.objects.new('Sphere', me_sphere)
ob_cube = bpy.data.objects.new('Cube', me_cube)

# ---- transforms, parenting, visibility, modifiers, constraints
ob_armature.location = (0.0, 0.0, 2.149)
ob_armature.show_in_front = True
ob_armature.lineart.crease_threshold = 0.0
ob_sphere.parent = ob_armature
ob_sphere.matrix_parent_inverse = Matrix(((1.0, 0.0, 0.0, -0.0), (0.0, 1.0, 0.0, -0.0), (0.0, 0.0, 1.0, -2.149), (0.0, 0.0, 0.0, 1.0)))
ob_sphere.location = (-3.154e-07, 2.839e-08, 3.394)
ob_sphere.scale = (0.6516, 0.6516, 0.6516)
ob_sphere.lineart.crease_threshold = 0.0
_vg = ob_sphere.vertex_groups.new(name='Bone')
for _i, _w in zip([0, 1, 2, 6, 12, 17, 20, 23, 29, 30, 31, 33, 34, 35, 46, 48, 49, 51, 57, 59, 60, 62, 65, 66, 67, 69, 71, 72, 76, 77, 78, 79, 84, 87, 96, 97, 98, 99, 100, 103, 105, 127, 128, 135, 136, 137, 138, 149, 150, 151, 152, 219, 220, 221, 225, 231, 236, 239, 242, 248, 249, 250, 252, 253, 254, 265, 267, 268, 270, 276, 278, 279, 281, 284, 285, 286, 288, 290, 291, 294, 295, 296, 298, 299, 300, 302, 303, 305, 306, 307, 312, 315, 324, 325, 326, 327, 328, 329, 330, 333, 335, 357, 358, 365, 366, 367, 368, 379, 380, 381, 382, 383, 384, 385, 386, 387, 388, 389, 390, 391, 392], [1.001, 1.001, 0.7454, 0.2403, 1.001, 0.2405, 0.7454, 0.06703, 0.8906, 0.8182, 0.8906, 0.08401, 0.08404, 0.3787, 1.0, 1.0, 0.985, 0.9843, 0.1404, 0.1404, 0.000154, 0.2998, 0.6237, 0.06007, 0.7371, 0.9843, 0.05899, 0.7371, 0.1576, 0.1576, 0.3406, 0.3406, 0.06163, 0.06163, 0.8503, 0.8503, 0.9937, 0.9922, 0.9937, 0.08052, 0.2998, 0.9542, 0.9542, 0.01308, 0.6052, 0.01103, 0.6052, 0.9925, 0.9925, 0.06559, 0.06559, 1.001, 1.001, 0.7454, 0.2403, 1.001, 0.2405, 0.7454, 0.06703, 0.8906, 0.8182, 0.8906, 0.08401, 0.08404, 0.3787, 1.0, 1.0, 0.985, 0.9843, 0.1404, 0.1404, 0.0001538, 0.2998, 0.6237, 0.06007, 0.7371, 0.9843, 0.05899, 0.7371, 1.0, 1.0, 0.7679, 0.4861, 0.009304, 0.4864, 0.1576, 0.1576, 0.3406, 0.3406, 0.7679, 0.06163, 0.06163, 0.8503, 0.8503, 0.9136, 0.9136, 0.9937, 0.9922, 0.9937, 0.08052, 0.2998, 0.9542, 0.9542, 0.01308, 0.6052, 0.01103, 0.6052, 0.987, 0.987, 0.07793, 0.8064, 0.08003, 0.8065, 0.1406, 0.1406, 0.9925, 0.9925, 0.9947, 0.9947, 0.06559, 0.06559]): _vg.add([_i], _w, 'REPLACE')
_vg = ob_sphere.vertex_groups.new(name='Bone.001')
for _i, _w in zip([5, 6, 7, 8, 11, 13, 14, 16, 17, 29, 30, 31, 32, 33, 34, 35, 36, 37, 38, 39, 44, 47, 56, 57, 58, 59, 60, 61, 62, 63, 64, 65, 66, 67, 68, 70, 71, 72, 73, 74, 96, 97, 101, 102, 103, 104, 105, 106, 107, 108, 110, 112, 131, 132, 133, 134, 135, 136, 137, 138, 151, 152, 153, 154, 169, 176, 183, 190, 197, 204, 211, 212, 213, 214, 215, 216, 217, 218, 225, 235, 236, 276, 278, 285, 286, 290, 291, 297, 298, 299, 300, 326, 327, 381, 382, 383, 384, 409, 466], [0.08675, 0.5853, 0.2653, 0.9914, 0.9946, 0.9943, 0.9946, 0.1296, 0.5842, 0.08285, 0.1749, 0.0828, 0.6995, 0.8604, 0.861, 0.6131, 0.02569, 0.01642, 0.01762, 0.01762, 0.01905, 0.02567, 0.1482, 0.7642, 0.2263, 0.7632, 0.7911, 0.7879, 0.6809, 0.9921, 0.4585, 0.3677, 0.2754, 0.2021, 0.9616, 0.9664, 0.2823, 0.2023, 0.9658, 0.9658, 0.1347, 0.1347, 0.9599, 0.9601, 0.9155, 0.9421, 0.681, 0.9944, 0.9944, 0.9921, 0.02567, 0.01905, 0.9616, 0.9651, 0.9616, 0.9651, 0.5966, 0.3684, 0.5885, 0.3682, 0.9276, 0.9276, 0.9516, 0.9521, 0.06643, 0.1068, 0.1328, 0.1453, 0.1302, 0.1186, 0.07191, 0.01252, 0.03845, 0.0537, 0.0576, 0.05421, 0.04405, 0.01758, 0.06622, 0.001773, 0.06591, 0.00212, 0.001732, 0.03521, 0.02219, 0.03739, 0.02236, 0.04143, 0.1954, 0.05985, 0.1948, 0.02906, 0.02898, 0.1065, 0.08397, 0.1042, 0.08383, 0.02914, 0.0326]): _vg.add([_i], _w, 'REPLACE')
_vg = ob_sphere.vertex_groups.new(name='Bone.003')
for _i, _w in zip([3, 4, 9, 10, 15, 36, 37, 38, 39, 44, 45, 47, 50, 52, 53, 54, 55, 68, 70, 73, 74, 109, 110, 111, 112, 113, 114, 115, 116, 125, 126, 129, 130, 131, 132, 133, 134, 155, 156, 157, 158], [0.9994, 0.9995, 0.9995, 1.0, 0.9995, 0.9621, 0.9668, 0.9662, 0.9662, 0.9655, 0.9994, 0.9622, 0.9995, 0.9997, 0.9997, 0.9997, 0.9996, 0.02622, 0.01689, 0.01809, 0.01809, 0.9995, 0.9622, 0.9994, 0.9655, 0.9976, 0.9981, 0.998, 0.998, 0.9997, 0.9996, 0.9997, 0.9996, 0.0262, 0.01953, 0.0262, 0.01953, 0.998, 0.9976, 0.9976, 0.998]): _vg.add([_i], _w, 'REPLACE')
_vg = ob_sphere.vertex_groups.new(name='Bone.002')
for _i, _w in zip([6, 16, 17, 57, 59, 66, 67, 71, 72, 224, 225, 226, 227, 230, 232, 233, 235, 236, 248, 249, 250, 251, 252, 253, 254, 255, 256, 257, 258, 263, 266, 275, 276, 277, 278, 279, 280, 281, 282, 283, 284, 285, 286, 287, 289, 290, 291, 292, 293, 297, 298, 299, 300, 324, 325, 326, 327, 331, 332, 333, 334, 335, 336, 337, 338, 340, 342, 361, 362, 363, 364, 365, 366, 367, 368, 381, 382, 383, 384, 391, 392, 393, 394, 409, 417, 424, 431, 438, 445, 452, 459, 466, 468, 469, 470, 471, 472, 473, 474], [0.06622, 0.001773, 0.06591, 0.00212, 0.001732, 0.03521, 0.02219, 0.03739, 0.02236, 0.08675, 0.5853, 0.2653, 0.9914, 0.9946, 0.9943, 0.9946, 0.1296, 0.5842, 0.08285, 0.1749, 0.0828, 0.6995, 0.8604, 0.861, 0.6131, 0.02569, 0.01642, 0.01762, 0.01762, 0.01905, 0.02567, 0.1482, 0.7642, 0.2263, 0.7632, 0.7911, 0.7879, 0.6809, 0.9921, 0.4585, 0.3677, 0.2754, 0.2021, 0.9616, 0.9664, 0.2823, 0.2023, 0.9658, 0.9658, 0.04143, 0.1954, 0.05985, 0.1948, 0.1347, 0.1346, 0.02906, 0.02898, 0.9599, 0.9601, 0.9155, 0.9421, 0.681, 0.9944, 0.9944, 0.9921, 0.02567, 0.01905, 0.9616, 0.9651, 0.9616, 0.9651, 0.5966, 0.3684, 0.5885, 0.3682, 0.1065, 0.08397, 0.1042, 0.08383, 0.9276, 0.9276, 0.9516, 0.9521, 0.02914, 0.06643, 0.1068, 0.1328, 0.1453, 0.1302, 0.1186, 0.07191, 0.0326, 0.01252, 0.03846, 0.0537, 0.0576, 0.05422, 0.04405, 0.01758]): _vg.add([_i], _w, 'REPLACE')
_vg = ob_sphere.vertex_groups.new(name='Bone.004')
for _i, _w in zip([222, 223, 228, 229, 234, 255, 256, 257, 258, 263, 264, 266, 269, 271, 272, 273, 274, 287, 289, 292, 293, 339, 340, 341, 342, 343, 344, 345, 346, 355, 356, 359, 360, 361, 362, 363, 364, 395, 396, 397, 398], [0.9994, 0.9995, 0.9995, 1.0, 0.9995, 0.9621, 0.9668, 0.9662, 0.9662, 0.9655, 0.9994, 0.9622, 0.9995, 0.9997, 0.9997, 0.9997, 0.9996, 0.02622, 0.01689, 0.01809, 0.01809, 0.9995, 0.9622, 0.9994, 0.9655, 0.9976, 0.9981, 0.998, 0.998, 0.9997, 0.9996, 0.9997, 0.9996, 0.0262, 0.01953, 0.0262, 0.01953, 0.998, 0.9976, 0.9976, 0.998]): _vg.add([_i], _w, 'REPLACE')
_vg = ob_sphere.vertex_groups.new(name='Bone.005')
for _i, _w in zip([5, 6, 7, 16, 17, 32, 33, 34, 56, 57, 58, 59, 60, 61, 64, 66, 71, 104, 135, 137, 168, 169, 175, 176, 182, 183, 189, 190, 196, 197, 203, 204, 210, 211, 212, 213, 214, 215, 216, 217, 218, 224, 225, 226, 235, 236, 251, 252, 253, 275, 276, 277, 278, 279, 280, 283, 285, 290, 297, 298, 299, 300, 334, 365, 367, 381, 383, 408, 409, 416, 417, 423, 424, 430, 431, 437, 438, 444, 445, 451, 452, 458, 459, 465, 466, 467, 468, 469, 470, 471, 472, 473, 474, 475], [0.3724, 0.08001, 0.3679, 0.4637, 0.08491, 0.1666, 0.01059, 0.004882, 0.2104, 0.04243, 0.3925, 0.05085, 0.1008, 0.1152, 0.304, 0.4874, 0.4619, 0.0111, 0.2027, 0.2393, 0.01902, 0.2533, 0.01691, 0.1896, 0.01688, 0.198, 0.019, 0.2174, 0.0222, 0.221, 0.02658, 0.2456, 0.0309, 0.272, 0.1024, 0.09326, 0.09303, 0.09743, 0.102, 0.1099, 0.1181, 0.3724, 0.08001, 0.3679, 0.4637, 0.08491, 0.1666, 0.01059, 0.004882, 0.2104, 0.04243, 0.3925, 0.05085, 0.1008, 0.1152, 0.304, 0.4874, 0.4619, 0.271, 0.0925, 0.4797, 0.09778, 0.0111, 0.2027, 0.2393, 0.5421, 0.5709, 0.01841, 0.2311, 0.01903, 0.2533, 0.01692, 0.1896, 0.01689, 0.198, 0.01901, 0.2174, 0.02221, 0.221, 0.02659, 0.2456, 0.03091, 0.272, 0.03372, 0.2794, 0.1005, 0.1024, 0.09326, 0.09304, 0.09744, 0.102, 0.1099, 0.1181, 0.1229]): _vg.add([_i], _w, 'REPLACE')
_vg = ob_sphere.vertex_groups.new(name='Bone.006')
for _i, _w in zip([5, 6, 7, 16, 32, 56, 58, 60, 61, 64, 66, 71, 135, 137, 163, 164, 165, 166, 167, 168, 169, 170, 171, 172, 173, 174, 175, 176, 177, 178, 179, 180, 181, 182, 183, 184, 185, 186, 187, 188, 189, 190, 191, 192, 193, 194, 195, 196, 197, 198, 199, 200, 201, 202, 203, 204, 205, 206, 207, 208, 209, 210, 211, 212, 213, 214, 215, 216, 217, 218, 224, 225, 226, 235, 251, 275, 277, 279, 280, 283, 285, 290, 297, 298, 299, 300, 365, 367, 381, 383, 403, 404, 405, 406, 407, 408, 409, 410, 411, 412, 413, 414, 415, 416, 417, 418, 419, 420, 421, 422, 423, 424, 425, 426, 427, 428, 429, 430, 431, 432, 433, 434, 435, 436, 437, 438, 439, 440, 441, 442, 443, 444, 445, 446, 447, 448, 449, 450, 451, 452, 453, 454, 455, 456, 457, 458, 459, 460, 461, 462, 463, 464, 465, 466, 467, 468, 469, 470, 471, 472, 473, 474, 475], [0.5018, 0.006384, 0.3545, 0.358, 0.1201, 0.6182, 0.3541, 0.07432, 0.06388, 0.2223, 0.1345, 0.1531, 0.1521, 0.1256, 0.9986, 0.9974, 0.9948, 0.9894, 0.9777, 0.9477, 0.6466, 0.9988, 0.9975, 0.9948, 0.9893, 0.9773, 0.9471, 0.6829, 0.9988, 0.9975, 0.9947, 0.9891, 0.9767, 0.9456, 0.6556, 0.9989, 0.9974, 0.9946, 0.9888, 0.9761, 0.9438, 0.6262, 0.9989, 0.9974, 0.9945, 0.9885, 0.9755, 0.9425, 0.6342, 0.9989, 0.9974, 0.9944, 0.9883, 0.975, 0.9412, 0.6137, 0.9989, 0.9973, 0.9943, 0.9881, 0.9746, 0.9402, 0.62, 0.8488, 0.8508, 0.8448, 0.8375, 0.8349, 0.8304, 0.829, 0.5018, 0.006384, 0.3545, 0.358, 0.1201, 0.6182, 0.3541, 0.07432, 0.06388, 0.2223, 0.1345, 0.1531, 0.6179, 0.01101, 0.371, 0.002199, 0.1521, 0.1256, 0.167, 0.1407, 0.9983, 0.9973, 0.9948, 0.9895, 0.978, 0.9489, 0.6746, 0.9986, 0.9982, 0.9973, 0.9948, 0.9894, 0.9777, 0.9477, 0.6466, 0.9982, 0.9973, 0.9947, 0.9893, 0.9773, 0.9471, 0.6829, 0.9984, 0.9973, 0.9946, 0.989, 0.9767, 0.9456, 0.6556, 0.9983, 0.9973, 0.9945, 0.9888, 0.9761, 0.9438, 0.6262, 0.9983, 0.9973, 0.9944, 0.9885, 0.9755, 0.9425, 0.6342, 0.9986, 0.9973, 0.9943, 0.9883, 0.975, 0.9412, 0.6137, 0.9988, 0.9973, 0.9943, 0.9881, 0.9746, 0.9402, 0.62, 0.9988, 0.9974, 0.9943, 0.988, 0.9742, 0.9391, 0.6222, 0.854, 0.8488, 0.8508, 0.8448, 0.8375, 0.8349, 0.8304, 0.829, 0.8262]): _vg.add([_i], _w, 'REPLACE')
_vg = ob_sphere.vertex_groups.new(name='Bone.007')
for _i, _w in zip([2, 18, 19, 20, 22, 23, 24, 40, 42, 43, 75, 76, 77, 78, 79, 80, 81, 82, 83, 84, 85, 86, 87, 119, 120, 127, 128, 139, 140, 141, 142, 143, 144, 221, 237, 239, 296, 302, 303, 304, 305, 306, 307, 369, 370, 385, 386], [0.1797, 0.8009, 1.017, 0.1797, 1.017, 0.9301, 1.0, 0.01671, 0.01671, 0.03876, 0.9896, 0.5977, 0.5977, 0.6271, 0.6271, 0.9829, 0.9737, 0.9632, 0.9632, 0.9335, 1.001, 1.001, 0.9335, 0.04476, 0.04476, 0.02533, 0.02533, 0.9278, 0.9278, 0.9845, 0.9845, 0.9657, 0.9657, 0.07483, 0.1895, 0.07483, 0.116, 0.2446, 0.2446, 0.4946, 0.0145, 0.01449, 0.116, 0.05677, 0.05677, 0.4297, 0.4297]): _vg.add([_i], _w, 'REPLACE')
_vg = ob_sphere.vertex_groups.new(name='Bone.010')
for _i, _w in zip([21, 25, 26, 27, 28, 40, 41, 42, 43, 81, 82, 83, 88, 89, 90, 91, 92, 93, 94, 95, 117, 118, 119, 120, 121, 122, 123, 124, 143, 144, 145, 146, 147, 148, 159, 160, 161, 162], [0.9997, 1.0, 0.9998, 0.9996, 0.9997, 0.9666, 0.9813, 0.9666, 0.9557, 0.002438, 0.02515, 0.02515, 0.9999, 0.9998, 0.9998, 0.9998, 0.9997, 0.9751, 0.9997, 0.9751, 0.9996, 0.9996, 0.9527, 0.9527, 0.9982, 0.9978, 0.9982, 0.9988, 0.01771, 0.01771, 0.9999, 0.9999, 0.9998, 0.9998, 0.9988, 0.9979, 0.9988, 0.9979]): _vg.add([_i], _w, 'REPLACE')
_vg = ob_sphere.vertex_groups.new(name='Bone.008')
for _i, _w in zip([2, 18, 20, 76, 77, 78, 79, 139, 140, 221, 237, 238, 239, 241, 242, 243, 259, 261, 262, 296, 301, 302, 303, 304, 305, 306, 307, 308, 309, 310, 311, 312, 313, 314, 315, 349, 350, 357, 358, 369, 370, 371, 372, 373, 374, 385, 386], [0.07483, 0.1895, 0.07483, 0.2446, 0.2446, 0.0145, 0.01449, 0.05677, 0.05677, 0.1797, 0.8009, 1.017, 0.1797, 1.017, 0.9301, 1.0, 0.01671, 0.01671, 0.03876, 0.116, 0.9896, 0.5977, 0.5977, 0.4946, 0.6271, 0.6271, 0.116, 0.9829, 0.9737, 0.9632, 0.9632, 0.9335, 1.001, 1.001, 0.9335, 0.04476, 0.04476, 0.02533, 0.02533, 0.9278, 0.9278, 0.9845, 0.9845, 0.9657, 0.9657, 0.4297, 0.4297]): _vg.add([_i], _w, 'REPLACE')
_vg = ob_sphere.vertex_groups.new(name='Bone.009')
for _i, _w in zip([240, 244, 245, 246, 247, 259, 260, 261, 262, 309, 310, 311, 316, 317, 318, 319, 320, 321, 322, 323, 347, 348, 349, 350, 351, 352, 353, 354, 373, 374, 375, 376, 377, 378, 399, 400, 401, 402], [0.9997, 1.0, 0.9998, 0.9996, 0.9997, 0.9666, 0.9813, 0.9666, 0.9557, 0.002438, 0.02515, 0.02515, 0.9999, 0.9998, 0.9998, 0.9998, 0.9997, 0.9751, 0.9997, 0.9751, 0.9996, 0.9996, 0.9527, 0.9527, 0.9982, 0.9978, 0.9982, 0.9988, 0.01771, 0.01771, 0.9999, 0.9999, 0.9998, 0.9998, 0.9988, 0.9979, 0.9988, 0.9979]): _vg.add([_i], _w, 'REPLACE')
_m = ob_sphere.modifiers.new('Armature', 'ARMATURE')
_m.object = ob_armature
ob_cube.parent = ob_sphere
ob_cube.matrix_parent_inverse = Matrix(((1.535, 0.0, 0.0, 4.84e-07), (0.0, 1.535, -8.882e-16, -4.358e-08), (0.0, 0.0, 1.535, -5.209), (0.0, 0.0, 0.0, 1.0)))
ob_cube.location = (0.0, -1.582, 3.538)
ob_cube.scale = (0.1461, 0.1461, 0.1461)
ob_cube.lineart.crease_threshold = 0.0

# ---- collection membership
col_collection_1.objects.link(ob_armature)
col_collection_1.objects.link(ob_sphere)
col_collection_1.objects.link(ob_cube)

# ---- scene / render settings (as saved in the file)
scene.frame_start = 1; scene.frame_end = 39; scene.frame_set(1)
scene.render.engine = 'BLENDER_EEVEE_NEXT'
scene.render.image_settings.color_mode = 'RGB'
scene.render.image_settings.compression = 90
scene.render.resolution_percentage = 50
scene.render.dither_intensity = 0.0
scene.render.bake_margin = 2
scene.cycles.use_denoising = False
scene.cycles.samples = 10
scene.cycles.sampling_pattern = 'TABULATED_SOBOL'
scene.cycles.light_sampling_threshold = 0.0
scene.cycles.use_adaptive_sampling = False
scene.cycles.use_light_tree = False
scene.cycles.blur_glossy = 0.0
scene.cycles.volume_bounces = 1
scene.cycles.pixel_filter_type = 'GAUSSIAN'
scene.cycles.sample_clamp_indirect = 0.0
scene.view_settings.view_transform = 'Standard'
bpy.context.view_layer.update()

# ---- added for rendering (the .blend has no active camera and no usable light): camera, sun
cam_auto = bpy.data.cameras.new('AutoCamera')
cam_auto.lens = 50.0
cam_auto.sensor_width = 36.0
cam_auto.clip_end = 1000.0
ob_auto_camera = bpy.data.objects.new('AutoCamera', cam_auto)
scene.collection.objects.link(ob_auto_camera)
ob_auto_camera.location = (6.2726, -8.16737, 7.87229)
ob_auto_camera.rotation_euler = (1.09748, -7.21219e-08, 0.694738)
scene.camera = ob_auto_camera
light_auto_sun = bpy.data.lights.new('AutoSun', 'SUN')
light_auto_sun.energy = 3.0
light_auto_sun.angle = 0.0523599
ob_auto_sun = bpy.data.objects.new('AutoSun', light_auto_sun)
scene.collection.objects.link(ob_auto_sun)
ob_auto_sun.rotation_euler = (0.872665, 0.174533, 0.523599)
bpy.context.view_layer.update()
